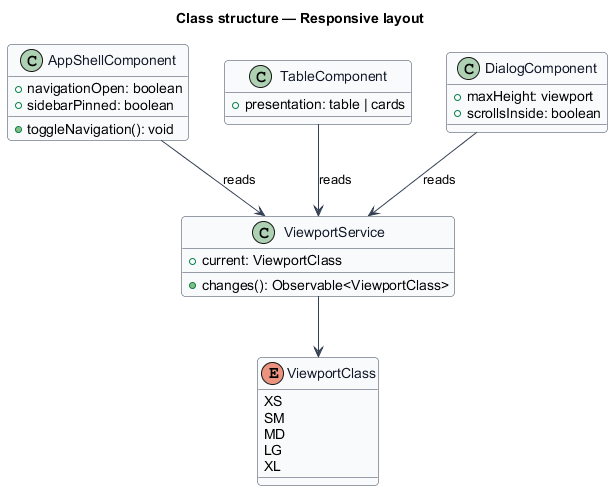

The diagram above was rendered by PlantUML. Its source (embedded in the PNG):
@startuml
skinparam backgroundColor #FFFFFF
skinparam shadowing false
skinparam roundcorner 8
skinparam defaultFontName Arial
skinparam ArrowColor #344054
skinparam class {
  BorderColor #344054
  FontColor #101828
  BackgroundColor #F9FAFB
}
title Class structure — Responsive layout

enum ViewportClass {
  XS
  SM
  MD
  LG
  XL
}
class ViewportService {
  +current: ViewportClass
  +changes(): Observable<ViewportClass>
}
class AppShellComponent {
  +navigationOpen: boolean
  +sidebarPinned: boolean
  +toggleNavigation(): void
}
class TableComponent {
  +presentation: table | cards
}
class DialogComponent {
  +maxHeight: viewport
  +scrollsInside: boolean
}
ViewportService --> ViewportClass
AppShellComponent --> ViewportService : reads
TableComponent --> ViewportService : reads
DialogComponent --> ViewportService : reads
@enduml